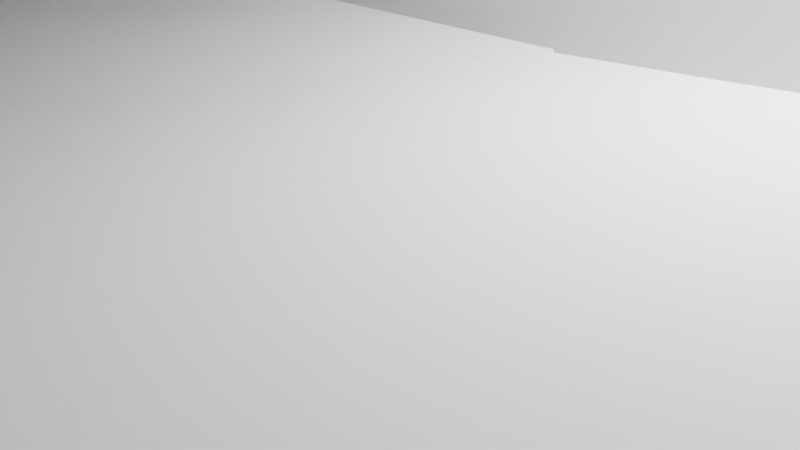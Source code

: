 # Source: 23-07-28-gear.blend  (saved by Blender 3.5.10; exported with 4.5.12 LTS)
import bpy
from mathutils import Matrix  # noqa: F401  (used for matrix-valued properties, if any)

bpy.ops.wm.read_factory_settings(use_empty=True)
scene = bpy.context.scene
scene.name = 'Scene'

# ---- collections
col_collection = bpy.data.collections.new('Collection'); scene.collection.children.link(col_collection)

# ---- world
world_world = bpy.data.worlds.new('World'); scene.world = world_world
world_world.use_nodes = True; world_world.node_tree.nodes.clear()
_N = world_world.node_tree.nodes; _L = world_world.node_tree.links
n0 = _N.new('ShaderNodeOutputWorld'); n0.name = 'World Output'; n0.location = (300, 300)
n1 = _N.new('ShaderNodeBackground'); n1.name = 'Background'; n1.location = (10, 300)
n1.inputs[0].default_value = (0.05088, 0.05088, 0.05088, 1.0)
_L.new(n1.outputs[0], n0.inputs[0])
n0.is_active_output = True
world_world.color = (0.05088, 0.05088, 0.05088)
world_world.use_sun_shadow = False
world_world.sun_shadow_jitter_overblur = 0.0

# ---- cameras
cam_camera = bpy.data.cameras.new('Camera')
cam_camera.clip_end = 100.0
cam_camera.ortho_scale = 7.314

# ---- lights
light_light = bpy.data.lights.new('Light', 'POINT')
light_light.transmission_factor = 0.0
light_light.energy = 1000.0
light_light.shadow_soft_size = 0.1
light_light.shadow_maximum_resolution = 0.006
light_light.use_absolute_resolution = True

# ---- meshes
me_mesh = bpy.data.meshes.new('Mesh')
me_mesh.from_pydata([(20.0, 0.0, 0.0), (20.5, 0.0, 0.0), (20.4, 2.047, 0.0), (19.9, 1.997, 0.0), (14.14, 14.14, 0.0), (14.5, 14.5, 0.0), (12.98, 15.87, 0.0), (12.66, 15.48, 0.0), (1.225e-15, 20.0, 0.0), (1.255e-15, 20.5, 0.0), (-2.047, 20.4, 0.0), (-1.997, 19.9, 0.0), (-14.14, 14.14, 0.0), (-14.5, 14.5, 0.0), (-15.87, 12.98, 0.0), (-15.48, 12.66, 0.0), (-20.0, 2.449e-15, 0.0), (-20.5, 2.511e-15, 0.0), (-20.4, -2.047, 0.0), (-19.9, -1.997, 0.0), (-14.14, -14.14, 0.0), (-14.5, -14.5, 0.0), (-12.98, -15.87, 0.0), (-12.66, -15.48, 0.0), (-3.674e-15, -20.0, 0.0), (-3.766e-15, -20.5, 0.0), (2.047, -20.4, 0.0), (1.997, -19.9, 0.0), (14.14, -14.14, 0.0), (14.5, -14.5, 0.0), (15.87, -12.98, 0.0), (15.48, -12.66, 0.0), (22.0, 0.0, 4.0), (22.5, 0.0, 4.0), (22.41, 2.043, 4.0), (21.91, 1.997, 4.0), (16.63, 14.41, 4.0), (17.0, 14.73, 4.0), (15.6, 16.22, 4.0), (15.25, 15.86, 4.0), (3.131, 21.78, 4.0), (3.202, 22.27, 4.0), (1.167, 22.47, 4.0), (1.141, 21.97, 4.0), (-11.89, 18.51, 4.0), (-12.16, 18.93, 4.0), (-13.83, 17.75, 4.0), (-13.53, 17.35, 4.0), (-21.11, 6.198, 4.0), (-21.59, 6.339, 4.0), (-22.07, 4.353, 4.0), (-21.58, 4.256, 4.0), (-20.01, -9.139, 4.0), (-20.47, -9.347, 4.0), (-19.53, -11.17, 4.0), (-19.1, -10.92, 4.0), (-9.139, -20.01, 4.0), (-9.347, -20.47, 4.0), (-7.45, -21.23, 4.0), (-7.285, -20.76, 4.0), (6.198, -21.11, 4.0), (6.339, -21.59, 4.0), (8.273, -20.92, 4.0), (8.089, -20.46, 4.0), (24.0, 0.0, 8.0), (24.5, 0.0, 8.0), (24.41, 2.039, 8.0), (23.92, 1.998, 8.0), (19.04, 14.61, 8.0), (19.44, 14.91, 8.0), (18.13, 16.48, 8.0), (17.76, 16.14, 8.0), (6.212, 23.18, 8.0), (6.341, 23.67, 8.0), (4.349, 24.11, 8.0), (4.26, 23.62, 8.0), (-9.184, 22.17, 8.0), (-9.376, 22.64, 8.0), (-11.23, 21.78, 8.0), (-11.0, 21.33, 8.0), (-20.78, 12.0, 8.0), (-21.22, 12.25, 8.0), (-22.16, 10.44, 8.0), (-21.71, 10.23, 8.0), (-23.79, -3.133, 8.0), (-24.29, -3.198, 8.0), (-23.94, -5.209, 8.0), (-23.45, -5.102, 8.0), (-16.97, -16.97, 8.0), (-17.32, -17.32, 8.0), (-15.82, -18.71, 8.0), (-15.5, -18.32, 8.0), (-3.133, -23.79, 8.0), (-3.198, -24.29, 8.0), (-1.165, -24.47, 8.0), (-1.141, -23.97, 8.0), (26.0, 0.0, 12.0), (26.5, 0.0, 12.0), (26.42, 2.036, 12.0), (25.92, 1.998, 12.0), (21.4, 14.77, 12.0), (21.81, 15.05, 12.0), (20.59, 16.69, 12.0), (20.2, 16.37, 12.0), (9.22, 24.31, 12.0), (9.397, 24.78, 12.0), (7.465, 25.43, 12.0), (7.324, 24.95, 12.0), (-6.222, 25.24, 12.0), (-6.342, 25.73, 12.0), (-8.3, 25.17, 12.0), (-8.144, 24.69, 12.0), (-19.46, 17.24, 12.0), (-19.84, 17.57, 12.0), (-21.13, 16.0, 12.0), (-20.73, 15.69, 12.0), (-25.81, 3.134, 12.0), (-26.31, 3.194, 12.0), (-26.47, 1.163, 12.0), (-25.97, 1.141, 12.0), (-23.02, -12.08, 12.0), (-23.46, -12.32, 12.0), (-22.45, -14.08, 12.0), (-22.03, -13.82, 12.0), (-12.08, -23.02, 12.0), (-12.32, -23.46, 12.0), (-10.48, -24.34, 12.0), (-10.28, -23.88, 12.0), (28.0, 0.0, 16.0), (28.5, 0.0, 16.0), (28.43, 2.034, 16.0), (27.93, 1.998, 16.0), (23.71, 14.9, 16.0), (24.13, 15.16, 16.0), (22.99, 16.85, 16.0), (22.58, 16.55, 16.0), (12.15, 25.23, 16.0), (12.37, 25.68, 16.0), (10.5, 26.49, 16.0), (10.32, 26.03, 16.0), (-3.135, 27.82, 16.0), (-3.191, 28.32, 16.0), (-5.204, 28.02, 16.0), (-5.113, 27.53, 16.0), (-17.46, 21.89, 16.0), (-17.77, 22.28, 16.0), (-19.31, 20.96, 16.0), (-18.98, 20.59, 16.0), (-26.43, 9.248, 16.0), (-26.9, 9.413, 16.0), (-27.5, 7.469, 16.0), (-27.02, 7.338, 16.0), (-27.3, -6.231, 16.0), (-27.79, -6.342, 16.0), (-27.26, -8.309, 16.0), (-26.78, -8.163, 16.0), (-19.8, -19.8, 16.0), (-20.15, -20.15, 16.0), (-18.66, -21.54, 16.0), (-18.34, -21.16, 16.0), (30.0, 0.0, 20.0), (30.5, 0.0, 20.0), (30.43, 2.032, 20.0), (29.93, 1.999, 20.0), (25.98, 15.0, 20.0), (26.41, 15.25, 20.0), (25.34, 16.98, 20.0), (24.92, 16.7, 20.0), (15.0, 25.98, 20.0), (15.25, 26.41, 20.0), (13.46, 27.37, 20.0), (13.24, 26.92, 20.0), (-4.824e-15, 30.0, 20.0), (-4.905e-15, 30.5, 20.0), (-2.032, 30.43, 20.0), (-1.999, 29.93, 20.0), (-15.0, 25.98, 20.0), (-15.25, 26.41, 20.0), (-16.98, 25.34, 20.0), (-16.7, 24.92, 20.0), (-25.98, 15.0, 20.0), (-26.41, 15.25, 20.0), (-27.37, 13.46, 20.0), (-26.92, 13.24, 20.0), (-30.0, -9.649e-15, 20.0), (-30.5, -9.81e-15, 20.0), (-30.43, -2.032, 20.0), (-29.93, -1.999, 20.0), (-25.98, -15.0, 20.0), (-26.41, -15.25, 20.0), (-25.34, -16.98, 20.0), (-24.92, -16.7, 20.0), (32.0, 0.0, 24.0), (32.5, 0.0, 24.0), (32.44, 2.03, 24.0), (31.94, 1.999, 24.0), (28.22, 15.08, 24.0), (28.66, 15.32, 24.0), (27.65, 17.08, 24.0), (27.22, 16.82, 24.0), (17.78, 26.61, 24.0), (18.06, 27.02, 24.0), (16.33, 28.1, 24.0), (16.08, 27.67, 24.0), (3.137, 31.85, 24.0), (3.186, 32.34, 24.0), (1.159, 32.48, 24.0), (1.141, 31.98, 24.0), (-12.25, 29.56, 24.0), (-12.44, 30.03, 24.0), (-14.29, 29.19, 24.0), (-14.07, 28.74, 24.0), (-24.74, 20.3, 24.0), (-25.12, 20.62, 24.0), (-26.36, 19.01, 24.0), (-25.96, 18.72, 24.0), (-31.39, 6.243, 24.0), (-31.88, 6.34, 24.0), (-32.21, 4.337, 24.0), (-31.71, 4.27, 24.0), (-30.62, -9.289, 24.0), (-31.1, -9.434, 24.0), (-30.45, -11.36, 24.0), (-29.98, -11.18, 24.0), (34.0, 0.0, 28.0), (34.5, 0.0, 28.0), (34.44, 2.028, 28.0), (33.94, 1.999, 28.0), (30.44, 15.16, 28.0), (30.88, 15.38, 28.0), (29.93, 17.17, 28.0), (29.49, 16.92, 28.0), (20.49, 27.13, 28.0), (20.79, 27.53, 28.0), (19.14, 28.71, 28.0), (18.86, 28.29, 28.0), (6.247, 33.42, 28.0), (6.339, 33.91, 28.0), (4.335, 34.23, 28.0), (4.272, 33.73, 28.0), (-9.305, 32.7, 28.0), (-9.441, 33.18, 28.0), (-11.38, 32.57, 28.0), (-11.21, 32.1, 28.0), (-22.91, 25.13, 28.0), (-23.24, 25.5, 28.0), (-24.7, 24.09, 28.0), (-24.34, 23.74, 28.0), (-31.7, 12.28, 28.0), (-32.17, 12.46, 28.0), (-32.85, 10.55, 28.0), (-32.37, 10.4, 28.0), (-33.85, -3.137, 28.0), (-34.35, -3.183, 28.0), (-34.11, -5.197, 28.0), (-33.61, -5.122, 28.0), (36.0, 0.0, 32.0), (36.5, 0.0, 32.0), (36.44, 2.027, 32.0), (35.94, 1.999, 32.0), (32.63, 15.21, 32.0), (33.08, 15.43, 32.0), (32.17, 17.24, 32.0), (31.73, 17.0, 32.0), (23.14, 27.58, 32.0), (23.46, 27.96, 32.0), (21.87, 29.22, 32.0), (21.57, 28.82, 32.0), (9.317, 34.77, 32.0), (9.447, 35.26, 32.0), (7.475, 35.73, 32.0), (7.372, 35.24, 32.0), (-6.251, 35.45, 32.0), (-6.338, 35.95, 32.0), (-8.324, 35.54, 32.0), (-8.21, 35.05, 32.0), (-20.65, 29.49, 32.0), (-20.94, 29.9, 32.0), (-22.56, 28.69, 32.0), (-22.25, 28.3, 32.0), (-31.18, 18.0, 32.0), (-31.61, 18.25, 32.0), (-32.57, 16.47, 32.0), (-32.13, 16.24, 32.0), (-35.86, 3.138, 32.0), (-36.36, 3.181, 32.0), (-36.48, 1.157, 32.0), (-35.98, 1.141, 32.0), (38.0, 0.0, 36.0), (38.5, 0.0, 36.0), (38.45, 2.025, 36.0), (37.95, 1.999, 36.0), (34.8, 15.26, 36.0), (35.26, 15.47, 36.0), (34.39, 17.3, 36.0), (33.95, 17.07, 36.0), (25.74, 27.96, 36.0), (26.08, 28.33, 36.0), (24.55, 29.66, 36.0), (24.23, 29.27, 36.0), (12.34, 35.94, 36.0), (12.5, 36.41, 36.0), (10.57, 37.02, 36.0), (10.43, 36.54, 36.0), (-3.138, 37.87, 36.0), (-3.179, 38.37, 36.0), (-5.193, 38.15, 36.0), (-5.126, 37.65, 36.0), (-18.09, 33.42, 36.0), (-18.32, 33.86, 36.0), (-20.08, 32.85, 36.0), (-19.82, 32.42, 36.0), (-29.99, 23.34, 36.0), (-30.38, 23.65, 36.0), (-31.58, 22.02, 36.0), (-31.17, 21.73, 36.0), (-36.84, 9.328, 36.0), (-37.32, 9.451, 36.0), (-37.77, 7.475, 36.0), (-37.28, 7.378, 36.0)], [], [(0, 1, 2, 3, 4, 5, 6, 7, 8, 9, 10, 11, 12, 13, 14, 15, 16, 17, 18, 19, 20, 21, 22, 23, 24, 25, 26, 27, 28, 29, 30, 31, 32, 33, 34, 35, 36, 37, 38, 39, 40, 41, 42, 43, 44, 45, 46, 47, 48, 49, 50, 51, 52, 53, 54, 55, 56, 57, 58, 59, 60, 61, 62, 63, 64, 65, 66, 67, 68, 69, 70, 71, 72, 73, 74, 75, 76, 77, 78, 79, 80, 81, 82, 83, 84, 85, 86, 87, 88, 89, 90, 91, 92, 93, 94, 95, 96, 97, 98, 99, 100, 101, 102, 103, 104, 105, 106, 107, 108, 109, 110, 111, 112, 113, 114, 115, 116, 117, 118, 119, 120, 121, 122, 123, 124, 125, 126, 127, 128, 129, 130, 131, 132, 133, 134, 135, 136, 137, 138, 139, 140, 141, 142, 143, 144, 145, 146, 147, 148, 149, 150, 151, 152, 153, 154, 155, 156, 157, 158, 159, 160, 161, 162, 163, 164, 165, 166, 167, 168, 169, 170, 171, 172, 173, 174, 175, 176, 177, 178, 179, 180, 181, 182, 183, 184, 185, 186, 187, 188, 189, 190, 191, 192, 193, 194, 195, 196, 197, 198, 199, 200, 201, 202, 203, 204, 205, 206, 207, 208, 209, 210, 211, 212, 213, 214, 215, 216, 217, 218, 219, 220, 221, 222, 223, 224, 225, 226, 227, 228, 229, 230, 231, 232, 233, 234, 235, 236, 237, 238, 239, 240, 241, 242, 243, 244, 245, 246, 247, 248, 249, 250, 251, 252, 253, 254, 255, 256, 257, 258, 259, 260, 261, 262, 263, 264, 265, 266, 267, 268, 269, 270, 271, 272, 273, 274, 275, 276, 277, 278, 279, 280, 281, 282, 283, 284, 285, 286, 287, 288, 289, 290, 291, 292, 293, 294, 295, 296, 297, 298, 299, 300, 301, 302, 303, 304, 305, 306, 307, 308, 309, 310, 311, 312, 313, 314, 315, 316, 317, 318, 319)])
me_mesh.update()

# ---- objects
ob_light = bpy.data.objects.new('Light', light_light)
ob_camera = bpy.data.objects.new('Camera', cam_camera)
ob_object = bpy.data.objects.new('Object', me_mesh)

# ---- transforms, parenting, visibility, modifiers, constraints
ob_light.location = (4.076, 1.005, 5.904)
ob_light.rotation_euler = (0.6503, 0.05522, 1.866)
ob_light.lock_rotations_4d = False
ob_light.empty_display_type = 'ARROWS'
ob_light.color = (0.0, 0.0, 0.0, 0.0)
ob_light.lineart.crease_threshold = 0.0
ob_camera.location = (7.359, -6.926, 4.958)
ob_camera.rotation_euler = (1.109, 0.0, 0.8149)
ob_camera.lock_rotations_4d = False
ob_camera.empty_display_type = 'ARROWS'
ob_camera.color = (0.0, 0.0, 0.0, 0.0)
ob_camera.display_type = 'WIRE'
ob_camera.lineart.crease_threshold = 0.0
ob_object.location = (0.0, 0.0, 0.0)

# ---- collection membership
col_collection.objects.link(ob_light)
col_collection.objects.link(ob_camera)
col_collection.objects.link(ob_object)

# ---- scene / render settings (as saved in the file)
scene.camera = ob_camera
scene.frame_start = 1; scene.frame_end = 250; scene.frame_set(1)
scene.render.engine = 'BLENDER_EEVEE_NEXT'
scene.cycles.sampling_pattern = 'TABULATED_SOBOL'
scene.view_settings.view_transform = 'Filmic'
bpy.context.view_layer.update()
